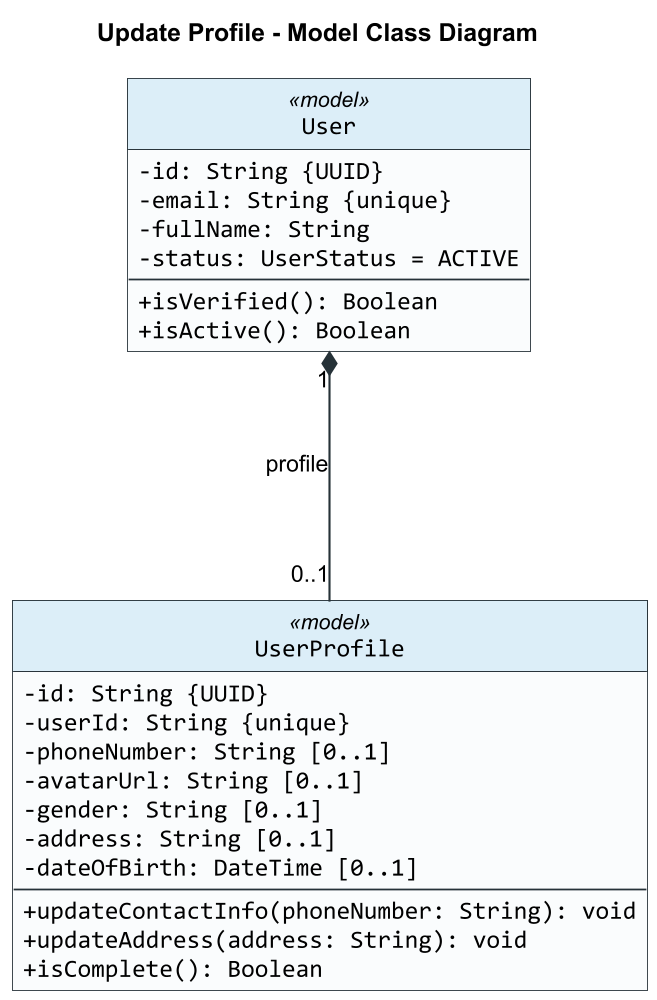

The diagram above was rendered by PlantUML. Its source (embedded in the PNG):
@startuml
title Update Profile - Model Class Diagram

skinparam backgroundColor #FFFFFF
skinparam shadowing false
skinparam roundCorner 0
skinparam dpi 170
skinparam defaultFontName Arial
skinparam classFontName Arial
skinparam classAttributeFontName Consolas
skinparam classAttributeIconSize 0
skinparam classBorderColor #263238
skinparam classBackgroundColor #FAFCFD
skinparam classHeaderBackgroundColor #DCEEF8
skinparam ArrowColor #263238
skinparam ArrowThickness 1.2
skinparam linetype ortho
skinparam nodesep 160
skinparam ranksep 140
hide circle

class User <<model>> {
  -id: String {UUID}
  -email: String {unique}
  -fullName: String
  -status: UserStatus = ACTIVE
  --
  +isVerified(): Boolean
  +isActive(): Boolean
}

class UserProfile <<model>> {
  -id: String {UUID}
  -userId: String {unique}
  -phoneNumber: String [0..1]
  -avatarUrl: String [0..1]
  -gender: String [0..1]
  -address: String [0..1]
  -dateOfBirth: DateTime [0..1]
  --
  +updateContactInfo(phoneNumber: String): void
  +updateAddress(address: String): void
  +isComplete(): Boolean
}

User "1" *-- "0..1" UserProfile : profile

@enduml